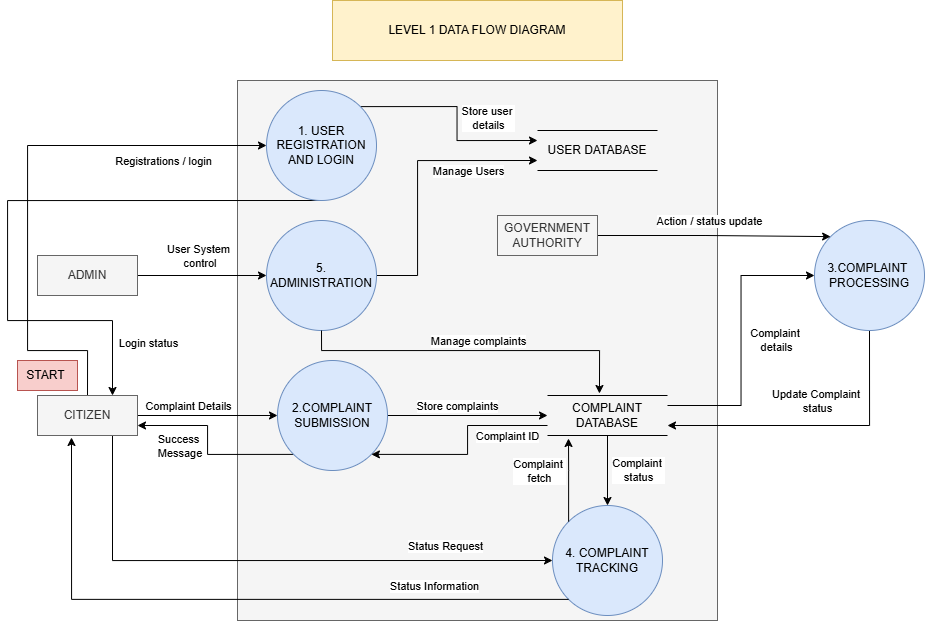

The diagram above was exported from draw.io. Its source (the exported page's mxGraphModel, read from the mxfile embedded in the PNG):
<mxGraphModel dx="1163" dy="631" grid="1" gridSize="10" guides="1" tooltips="1" connect="1" arrows="1" fold="1" page="1" pageScale="1" pageWidth="827" pageHeight="1169" math="0" shadow="0">
  <root>
    <mxCell id="0" />
    <mxCell id="1" parent="0" />
    <mxCell id="oPOGKy9sLQKhyVJQQNGc-46" parent="1" style="rounded=0;whiteSpace=wrap;html=1;fillColor=#f5f5f5;fontColor=#333333;strokeColor=#666666;" value="" vertex="1">
      <mxGeometry height="540" width="480" x="250" y="90" as="geometry" />
    </mxCell>
    <mxCell id="oPOGKy9sLQKhyVJQQNGc-1" parent="1" style="rounded=0;whiteSpace=wrap;html=1;fillColor=#fff2cc;strokeColor=#d6b656;" value="LEVEL 1 DATA FLOW DIAGRAM" vertex="1">
      <mxGeometry height="60" width="290" x="345" y="10" as="geometry" />
    </mxCell>
    <mxCell id="oPOGKy9sLQKhyVJQQNGc-2" edge="1" parent="1" source="oPOGKy9sLQKhyVJQQNGc-8" style="edgeStyle=orthogonalEdgeStyle;rounded=0;orthogonalLoop=1;jettySize=auto;html=1;exitX=1;exitY=0.5;exitDx=0;exitDy=0;entryX=0;entryY=0.5;entryDx=0;entryDy=0;" target="oPOGKy9sLQKhyVJQQNGc-13">
      <mxGeometry relative="1" as="geometry" />
    </mxCell>
    <mxCell id="oPOGKy9sLQKhyVJQQNGc-3" connectable="0" parent="oPOGKy9sLQKhyVJQQNGc-2" style="edgeLabel;html=1;align=center;verticalAlign=middle;resizable=0;points=[];" value="Complaint Details" vertex="1">
      <mxGeometry relative="1" x="0.2" y="1" as="geometry">
        <mxPoint x="-34" y="-9" as="offset" />
      </mxGeometry>
    </mxCell>
    <mxCell id="oPOGKy9sLQKhyVJQQNGc-4" edge="1" parent="1" source="oPOGKy9sLQKhyVJQQNGc-8" style="edgeStyle=orthogonalEdgeStyle;rounded=0;orthogonalLoop=1;jettySize=auto;html=1;exitX=0.75;exitY=1;exitDx=0;exitDy=0;entryX=0;entryY=0.5;entryDx=0;entryDy=0;" target="oPOGKy9sLQKhyVJQQNGc-21">
      <mxGeometry relative="1" as="geometry" />
    </mxCell>
    <mxCell id="oPOGKy9sLQKhyVJQQNGc-5" connectable="0" parent="oPOGKy9sLQKhyVJQQNGc-4" style="edgeLabel;html=1;align=center;verticalAlign=middle;resizable=0;points=[];" value="Status Request" vertex="1">
      <mxGeometry relative="1" x="0.4657" y="-4" as="geometry">
        <mxPoint x="43" y="-19" as="offset" />
      </mxGeometry>
    </mxCell>
    <mxCell id="oPOGKy9sLQKhyVJQQNGc-6" edge="1" parent="1" source="oPOGKy9sLQKhyVJQQNGc-8" style="edgeStyle=orthogonalEdgeStyle;rounded=0;orthogonalLoop=1;jettySize=auto;html=1;exitX=0.5;exitY=0;exitDx=0;exitDy=0;entryX=0;entryY=0.5;entryDx=0;entryDy=0;" target="oPOGKy9sLQKhyVJQQNGc-42">
      <mxGeometry relative="1" as="geometry">
        <Array as="points">
          <mxPoint x="100" y="360" />
          <mxPoint x="40" y="360" />
          <mxPoint x="40" y="155" />
        </Array>
      </mxGeometry>
    </mxCell>
    <mxCell id="oPOGKy9sLQKhyVJQQNGc-7" connectable="0" parent="oPOGKy9sLQKhyVJQQNGc-6" style="edgeLabel;html=1;align=center;verticalAlign=middle;resizable=0;points=[];" value="Registrations / login" vertex="1">
      <mxGeometry relative="1" x="0.6211" as="geometry">
        <mxPoint y="15" as="offset" />
      </mxGeometry>
    </mxCell>
    <mxCell id="oPOGKy9sLQKhyVJQQNGc-8" parent="1" style="rounded=0;whiteSpace=wrap;html=1;fillColor=#f5f5f5;fontColor=#333333;strokeColor=#666666;" value="CITIZEN" vertex="1">
      <mxGeometry height="40" width="100" x="50" y="405" as="geometry" />
    </mxCell>
    <mxCell id="oPOGKy9sLQKhyVJQQNGc-9" edge="1" parent="1" source="oPOGKy9sLQKhyVJQQNGc-13" style="edgeStyle=orthogonalEdgeStyle;rounded=0;orthogonalLoop=1;jettySize=auto;html=1;exitX=1;exitY=0.5;exitDx=0;exitDy=0;entryX=0;entryY=0.5;entryDx=0;entryDy=0;" target="oPOGKy9sLQKhyVJQQNGc-20">
      <mxGeometry relative="1" as="geometry" />
    </mxCell>
    <mxCell id="oPOGKy9sLQKhyVJQQNGc-10" connectable="0" parent="oPOGKy9sLQKhyVJQQNGc-9" style="edgeLabel;html=1;align=center;verticalAlign=middle;resizable=0;points=[];" value="Store complaints" vertex="1">
      <mxGeometry relative="1" x="-0.1375" y="-2" as="geometry">
        <mxPoint y="-12" as="offset" />
      </mxGeometry>
    </mxCell>
    <mxCell id="oPOGKy9sLQKhyVJQQNGc-11" edge="1" parent="1" source="oPOGKy9sLQKhyVJQQNGc-13" style="edgeStyle=orthogonalEdgeStyle;rounded=0;orthogonalLoop=1;jettySize=auto;html=1;exitX=0;exitY=1;exitDx=0;exitDy=0;entryX=1;entryY=0.75;entryDx=0;entryDy=0;" target="oPOGKy9sLQKhyVJQQNGc-8">
      <mxGeometry relative="1" as="geometry" />
    </mxCell>
    <mxCell id="oPOGKy9sLQKhyVJQQNGc-12" connectable="0" parent="oPOGKy9sLQKhyVJQQNGc-11" style="edgeLabel;html=1;align=center;verticalAlign=middle;resizable=0;points=[];" value="Success&lt;div&gt;&amp;nbsp;Message&lt;/div&gt;" vertex="1">
      <mxGeometry relative="1" x="-0.534" y="3" as="geometry">
        <mxPoint x="-73" y="-12" as="offset" />
      </mxGeometry>
    </mxCell>
    <mxCell id="oPOGKy9sLQKhyVJQQNGc-13" parent="1" style="ellipse;whiteSpace=wrap;html=1;aspect=fixed;fillColor=#dae8fc;strokeColor=#6c8ebf;" value="2.COMPLAINT SUBMISSION" vertex="1">
      <mxGeometry height="110" width="110" x="290" y="370" as="geometry" />
    </mxCell>
    <mxCell id="oPOGKy9sLQKhyVJQQNGc-14" edge="1" parent="1" source="oPOGKy9sLQKhyVJQQNGc-20" style="edgeStyle=orthogonalEdgeStyle;rounded=0;orthogonalLoop=1;jettySize=auto;html=1;exitX=0;exitY=0.75;exitDx=0;exitDy=0;entryX=1;entryY=1;entryDx=0;entryDy=0;" target="oPOGKy9sLQKhyVJQQNGc-13">
      <mxGeometry relative="1" as="geometry" />
    </mxCell>
    <mxCell id="oPOGKy9sLQKhyVJQQNGc-15" connectable="0" parent="oPOGKy9sLQKhyVJQQNGc-14" style="edgeLabel;html=1;align=center;verticalAlign=middle;resizable=0;points=[];" value="Complaint ID" vertex="1">
      <mxGeometry relative="1" x="0.2575" y="3" as="geometry">
        <mxPoint x="60" y="-22" as="offset" />
      </mxGeometry>
    </mxCell>
    <mxCell id="oPOGKy9sLQKhyVJQQNGc-16" edge="1" parent="1" source="oPOGKy9sLQKhyVJQQNGc-20" style="edgeStyle=orthogonalEdgeStyle;rounded=0;orthogonalLoop=1;jettySize=auto;html=1;exitX=0.5;exitY=1;exitDx=0;exitDy=0;entryX=0.5;entryY=0;entryDx=0;entryDy=0;" target="oPOGKy9sLQKhyVJQQNGc-21">
      <mxGeometry relative="1" as="geometry" />
    </mxCell>
    <mxCell id="oPOGKy9sLQKhyVJQQNGc-17" connectable="0" parent="oPOGKy9sLQKhyVJQQNGc-16" style="edgeLabel;html=1;align=center;verticalAlign=middle;resizable=0;points=[];" value="Complaint&amp;nbsp;&lt;div&gt;status&lt;/div&gt;" vertex="1">
      <mxGeometry relative="1" y="1" as="geometry">
        <mxPoint x="29" as="offset" />
      </mxGeometry>
    </mxCell>
    <mxCell id="oPOGKy9sLQKhyVJQQNGc-18" edge="1" parent="1" source="oPOGKy9sLQKhyVJQQNGc-20" style="edgeStyle=orthogonalEdgeStyle;rounded=0;orthogonalLoop=1;jettySize=auto;html=1;exitX=1;exitY=0.25;exitDx=0;exitDy=0;entryX=0;entryY=0.5;entryDx=0;entryDy=0;" target="oPOGKy9sLQKhyVJQQNGc-28">
      <mxGeometry relative="1" as="geometry" />
    </mxCell>
    <mxCell id="oPOGKy9sLQKhyVJQQNGc-19" connectable="0" parent="oPOGKy9sLQKhyVJQQNGc-18" style="edgeLabel;html=1;align=center;verticalAlign=middle;resizable=0;points=[];" value="Complaint&amp;nbsp;&lt;div&gt;details&lt;/div&gt;" vertex="1">
      <mxGeometry relative="1" x="-0.0786" y="3" as="geometry">
        <mxPoint x="38" y="-11" as="offset" />
      </mxGeometry>
    </mxCell>
    <mxCell id="oPOGKy9sLQKhyVJQQNGc-20" parent="1" style="shape=partialRectangle;whiteSpace=wrap;html=1;left=0;right=0;fillColor=none;" value="COMPLAINT&lt;div&gt;DATABASE&lt;/div&gt;" vertex="1">
      <mxGeometry height="40" width="120" x="560" y="405" as="geometry" />
    </mxCell>
    <mxCell id="oPOGKy9sLQKhyVJQQNGc-21" parent="1" style="ellipse;whiteSpace=wrap;html=1;aspect=fixed;fillColor=#dae8fc;strokeColor=#6c8ebf;" value="4. COMPLAINT TRACKING" vertex="1">
      <mxGeometry height="110" width="110" x="565" y="515" as="geometry" />
    </mxCell>
    <mxCell id="oPOGKy9sLQKhyVJQQNGc-22" edge="1" parent="1" source="oPOGKy9sLQKhyVJQQNGc-21" style="edgeStyle=orthogonalEdgeStyle;rounded=0;orthogonalLoop=1;jettySize=auto;html=1;exitX=0;exitY=1;exitDx=0;exitDy=0;entryX=0.34;entryY=1.05;entryDx=0;entryDy=0;entryPerimeter=0;" target="oPOGKy9sLQKhyVJQQNGc-8">
      <mxGeometry relative="1" as="geometry" />
    </mxCell>
    <mxCell id="oPOGKy9sLQKhyVJQQNGc-23" connectable="0" parent="oPOGKy9sLQKhyVJQQNGc-22" style="edgeLabel;html=1;align=center;verticalAlign=middle;resizable=0;points=[];" value="Status Information" vertex="1">
      <mxGeometry relative="1" x="-0.698" y="-1" as="geometry">
        <mxPoint x="-35" y="-13" as="offset" />
      </mxGeometry>
    </mxCell>
    <mxCell id="oPOGKy9sLQKhyVJQQNGc-24" edge="1" parent="1" source="oPOGKy9sLQKhyVJQQNGc-21" style="edgeStyle=orthogonalEdgeStyle;rounded=0;orthogonalLoop=1;jettySize=auto;html=1;exitX=0;exitY=0;exitDx=0;exitDy=0;entryX=0.175;entryY=1.075;entryDx=0;entryDy=0;entryPerimeter=0;" target="oPOGKy9sLQKhyVJQQNGc-20">
      <mxGeometry relative="1" as="geometry" />
    </mxCell>
    <mxCell id="oPOGKy9sLQKhyVJQQNGc-25" connectable="0" parent="oPOGKy9sLQKhyVJQQNGc-24" style="edgeLabel;html=1;align=center;verticalAlign=middle;resizable=0;points=[];" value="Complaint&amp;nbsp;&lt;div&gt;fetch&lt;/div&gt;" vertex="1">
      <mxGeometry relative="1" x="0.2309" y="2" as="geometry">
        <mxPoint x="-28" as="offset" />
      </mxGeometry>
    </mxCell>
    <mxCell id="oPOGKy9sLQKhyVJQQNGc-26" edge="1" parent="1" source="oPOGKy9sLQKhyVJQQNGc-28" style="edgeStyle=orthogonalEdgeStyle;rounded=0;orthogonalLoop=1;jettySize=auto;html=1;exitX=0.5;exitY=1;exitDx=0;exitDy=0;entryX=1;entryY=0.75;entryDx=0;entryDy=0;" target="oPOGKy9sLQKhyVJQQNGc-20">
      <mxGeometry relative="1" as="geometry" />
    </mxCell>
    <mxCell id="oPOGKy9sLQKhyVJQQNGc-27" connectable="0" parent="oPOGKy9sLQKhyVJQQNGc-26" style="edgeLabel;html=1;align=center;verticalAlign=middle;resizable=0;points=[];" value="Update Complaint&amp;nbsp;&lt;div&gt;status&lt;/div&gt;" vertex="1">
      <mxGeometry relative="1" x="0.1067" y="-3" as="geometry">
        <mxPoint x="16" y="-22" as="offset" />
      </mxGeometry>
    </mxCell>
    <mxCell id="oPOGKy9sLQKhyVJQQNGc-28" parent="1" style="ellipse;whiteSpace=wrap;html=1;aspect=fixed;fillColor=#dae8fc;strokeColor=#6c8ebf;" value="3.COMPLAINT&amp;nbsp;&lt;div&gt;PROCESSING&lt;/div&gt;" vertex="1">
      <mxGeometry height="110" width="110" x="827" y="230" as="geometry" />
    </mxCell>
    <mxCell id="oPOGKy9sLQKhyVJQQNGc-29" edge="1" parent="1" source="oPOGKy9sLQKhyVJQQNGc-31" style="edgeStyle=orthogonalEdgeStyle;rounded=0;orthogonalLoop=1;jettySize=auto;html=1;exitX=1;exitY=0.5;exitDx=0;exitDy=0;entryX=0;entryY=0.5;entryDx=0;entryDy=0;" target="oPOGKy9sLQKhyVJQQNGc-34">
      <mxGeometry relative="1" as="geometry" />
    </mxCell>
    <mxCell id="oPOGKy9sLQKhyVJQQNGc-30" connectable="0" parent="oPOGKy9sLQKhyVJQQNGc-29" style="edgeLabel;html=1;align=center;verticalAlign=middle;resizable=0;points=[];" value="User System&lt;div&gt;&amp;nbsp;control&lt;/div&gt;" vertex="1">
      <mxGeometry relative="1" x="-0.3023" y="-1" as="geometry">
        <mxPoint x="15" y="-21" as="offset" />
      </mxGeometry>
    </mxCell>
    <mxCell id="oPOGKy9sLQKhyVJQQNGc-31" parent="1" style="rounded=0;whiteSpace=wrap;html=1;fillColor=#f5f5f5;fontColor=#333333;strokeColor=#666666;" value="ADMIN" vertex="1">
      <mxGeometry height="40" width="100" x="50" y="265" as="geometry" />
    </mxCell>
    <mxCell id="oPOGKy9sLQKhyVJQQNGc-32" edge="1" parent="1" source="oPOGKy9sLQKhyVJQQNGc-34" style="edgeStyle=orthogonalEdgeStyle;rounded=0;orthogonalLoop=1;jettySize=auto;html=1;exitX=1;exitY=0.5;exitDx=0;exitDy=0;entryX=0;entryY=0.75;entryDx=0;entryDy=0;" target="oPOGKy9sLQKhyVJQQNGc-37">
      <mxGeometry relative="1" as="geometry">
        <Array as="points">
          <mxPoint x="430" y="285" />
          <mxPoint x="430" y="170" />
        </Array>
      </mxGeometry>
    </mxCell>
    <mxCell id="oPOGKy9sLQKhyVJQQNGc-33" connectable="0" parent="oPOGKy9sLQKhyVJQQNGc-32" style="edgeLabel;html=1;align=center;verticalAlign=middle;resizable=0;points=[];" value="Manage Users" vertex="1">
      <mxGeometry relative="1" x="0.4275" y="-1" as="geometry">
        <mxPoint x="9" y="9" as="offset" />
      </mxGeometry>
    </mxCell>
    <mxCell id="oPOGKy9sLQKhyVJQQNGc-34" parent="1" style="ellipse;whiteSpace=wrap;html=1;aspect=fixed;fillColor=#dae8fc;strokeColor=#6c8ebf;" value="5. ADMINISTRATION" vertex="1">
      <mxGeometry height="110" width="110" x="279" y="230" as="geometry" />
    </mxCell>
    <mxCell id="oPOGKy9sLQKhyVJQQNGc-35" edge="1" parent="1" source="oPOGKy9sLQKhyVJQQNGc-34" style="edgeStyle=orthogonalEdgeStyle;rounded=0;orthogonalLoop=1;jettySize=auto;html=1;exitX=0.5;exitY=1;exitDx=0;exitDy=0;entryX=0.433;entryY=-0.05;entryDx=0;entryDy=0;entryPerimeter=0;" target="oPOGKy9sLQKhyVJQQNGc-20">
      <mxGeometry relative="1" as="geometry">
        <Array as="points">
          <mxPoint x="334" y="360" />
          <mxPoint x="612" y="360" />
        </Array>
      </mxGeometry>
    </mxCell>
    <mxCell id="oPOGKy9sLQKhyVJQQNGc-36" connectable="0" parent="oPOGKy9sLQKhyVJQQNGc-35" style="edgeLabel;html=1;align=center;verticalAlign=middle;resizable=0;points=[];" value="Manage complaints" vertex="1">
      <mxGeometry relative="1" x="0.1965" y="3" as="geometry">
        <mxPoint x="-28" y="-7" as="offset" />
      </mxGeometry>
    </mxCell>
    <mxCell id="oPOGKy9sLQKhyVJQQNGc-37" parent="1" style="shape=partialRectangle;whiteSpace=wrap;html=1;left=0;right=0;fillColor=none;" value="USER DATABASE" vertex="1">
      <mxGeometry height="40" width="120" x="550" y="140" as="geometry" />
    </mxCell>
    <mxCell id="oPOGKy9sLQKhyVJQQNGc-38" edge="1" parent="1" source="oPOGKy9sLQKhyVJQQNGc-42" style="edgeStyle=orthogonalEdgeStyle;rounded=0;orthogonalLoop=1;jettySize=auto;html=1;exitX=0.5;exitY=1;exitDx=0;exitDy=0;entryX=0.75;entryY=0;entryDx=0;entryDy=0;" target="oPOGKy9sLQKhyVJQQNGc-8">
      <mxGeometry relative="1" as="geometry">
        <Array as="points">
          <mxPoint x="20" y="210" />
          <mxPoint x="20" y="330" />
          <mxPoint x="125" y="330" />
        </Array>
        <mxPoint x="120" y="400" as="targetPoint" />
      </mxGeometry>
    </mxCell>
    <mxCell id="oPOGKy9sLQKhyVJQQNGc-39" connectable="0" parent="oPOGKy9sLQKhyVJQQNGc-38" style="edgeLabel;html=1;align=center;verticalAlign=middle;resizable=0;points=[];" value="Login status" vertex="1">
      <mxGeometry relative="1" x="0.8274" y="1" as="geometry">
        <mxPoint x="34" as="offset" />
      </mxGeometry>
    </mxCell>
    <mxCell id="oPOGKy9sLQKhyVJQQNGc-40" edge="1" parent="1" source="oPOGKy9sLQKhyVJQQNGc-42" style="edgeStyle=orthogonalEdgeStyle;rounded=0;orthogonalLoop=1;jettySize=auto;html=1;exitX=1;exitY=0;exitDx=0;exitDy=0;entryX=0;entryY=0.25;entryDx=0;entryDy=0;" target="oPOGKy9sLQKhyVJQQNGc-37">
      <mxGeometry relative="1" as="geometry" />
    </mxCell>
    <mxCell id="oPOGKy9sLQKhyVJQQNGc-41" connectable="0" parent="oPOGKy9sLQKhyVJQQNGc-40" style="edgeLabel;html=1;align=center;verticalAlign=middle;resizable=0;points=[];" value="Store user&amp;nbsp;&lt;div&gt;details&lt;/div&gt;" vertex="1">
      <mxGeometry relative="1" x="0.019" y="3" as="geometry">
        <mxPoint x="28" as="offset" />
      </mxGeometry>
    </mxCell>
    <mxCell id="oPOGKy9sLQKhyVJQQNGc-42" parent="1" style="ellipse;whiteSpace=wrap;html=1;aspect=fixed;fillColor=#dae8fc;strokeColor=#6c8ebf;" value="1. USER REGISTRATION AND LOGIN" vertex="1">
      <mxGeometry height="110" width="110" x="279" y="100" as="geometry" />
    </mxCell>
    <mxCell id="oPOGKy9sLQKhyVJQQNGc-43" edge="1" parent="1" source="oPOGKy9sLQKhyVJQQNGc-45" style="edgeStyle=orthogonalEdgeStyle;rounded=0;orthogonalLoop=1;jettySize=auto;html=1;exitX=1;exitY=0.5;exitDx=0;exitDy=0;entryX=0;entryY=0;entryDx=0;entryDy=0;" target="oPOGKy9sLQKhyVJQQNGc-28">
      <mxGeometry relative="1" as="geometry" />
    </mxCell>
    <mxCell id="oPOGKy9sLQKhyVJQQNGc-44" connectable="0" parent="oPOGKy9sLQKhyVJQQNGc-43" style="edgeLabel;html=1;align=center;verticalAlign=middle;resizable=0;points=[];" value="Action / status update" vertex="1">
      <mxGeometry relative="1" x="-0.0427" y="3" as="geometry">
        <mxPoint y="-13" as="offset" />
      </mxGeometry>
    </mxCell>
    <mxCell id="oPOGKy9sLQKhyVJQQNGc-45" parent="1" style="rounded=0;whiteSpace=wrap;html=1;fillColor=#f5f5f5;fontColor=#333333;strokeColor=#666666;" value="GOVERNMENT AUTHORITY" vertex="1">
      <mxGeometry height="40" width="100" x="510" y="225" as="geometry" />
    </mxCell>
    <mxCell id="oPOGKy9sLQKhyVJQQNGc-47" parent="1" style="text;html=1;whiteSpace=wrap;strokeColor=#b85450;fillColor=#f8cecc;align=center;verticalAlign=middle;rounded=0;" value="START&amp;nbsp;" vertex="1">
      <mxGeometry height="30" width="60" x="30" y="370" as="geometry" />
    </mxCell>
  </root>
</mxGraphModel>